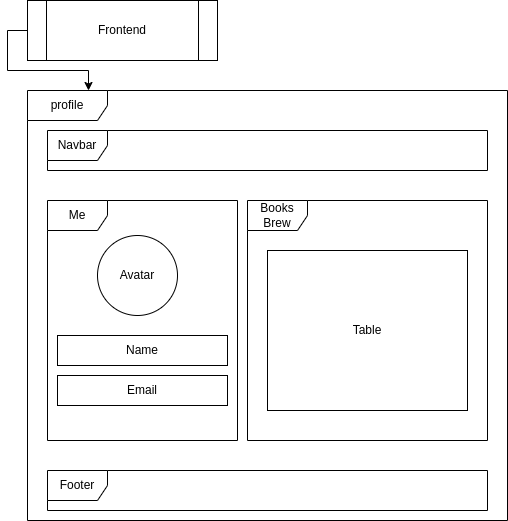

The diagram above was exported from draw.io. Its source (the exported page's mxGraphModel, read from the mxfile embedded in the PNG):
<mxGraphModel dx="748" dy="526" grid="1" gridSize="10" guides="1" tooltips="1" connect="1" arrows="1" fold="1" page="1" pageScale="1" pageWidth="850" pageHeight="1100" math="0" shadow="0">
  <root>
    <mxCell id="5dMKnBWmSAmbq671BESQ-0" />
    <mxCell id="5dMKnBWmSAmbq671BESQ-1" parent="5dMKnBWmSAmbq671BESQ-0" />
    <mxCell id="5dMKnBWmSAmbq671BESQ-2" style="edgeStyle=orthogonalEdgeStyle;rounded=0;orthogonalLoop=1;jettySize=auto;html=1;exitX=0;exitY=0.5;exitDx=0;exitDy=0;" edge="1" parent="5dMKnBWmSAmbq671BESQ-1" source="5dMKnBWmSAmbq671BESQ-3">
      <mxGeometry relative="1" as="geometry">
        <mxPoint x="161" y="110" as="targetPoint" />
        <Array as="points">
          <mxPoint x="80" y="50" />
          <mxPoint x="80" y="90" />
          <mxPoint x="161" y="90" />
        </Array>
      </mxGeometry>
    </mxCell>
    <mxCell id="5dMKnBWmSAmbq671BESQ-3" value="Frontend" style="shape=process;whiteSpace=wrap;html=1;backgroundOutline=1;" vertex="1" parent="5dMKnBWmSAmbq671BESQ-1">
      <mxGeometry x="100" y="20" width="190" height="60" as="geometry" />
    </mxCell>
    <mxCell id="5dMKnBWmSAmbq671BESQ-4" value="profile" style="shape=umlFrame;whiteSpace=wrap;html=1;pointerEvents=0;width=80;height=30;" vertex="1" parent="5dMKnBWmSAmbq671BESQ-1">
      <mxGeometry x="100" y="110" width="480" height="430" as="geometry" />
    </mxCell>
    <mxCell id="5dMKnBWmSAmbq671BESQ-5" value="Navbar" style="shape=umlFrame;whiteSpace=wrap;html=1;pointerEvents=0;" vertex="1" parent="5dMKnBWmSAmbq671BESQ-1">
      <mxGeometry x="120" y="150" width="440" height="40" as="geometry" />
    </mxCell>
    <mxCell id="5dMKnBWmSAmbq671BESQ-6" value="Footer" style="shape=umlFrame;whiteSpace=wrap;html=1;pointerEvents=0;" vertex="1" parent="5dMKnBWmSAmbq671BESQ-1">
      <mxGeometry x="120" y="490" width="440" height="40" as="geometry" />
    </mxCell>
    <mxCell id="5dMKnBWmSAmbq671BESQ-7" value="Name" style="rounded=0;whiteSpace=wrap;html=1;" vertex="1" parent="5dMKnBWmSAmbq671BESQ-1">
      <mxGeometry x="130" y="355" width="170" height="30" as="geometry" />
    </mxCell>
    <mxCell id="5dMKnBWmSAmbq671BESQ-8" value="Table" style="rounded=0;whiteSpace=wrap;html=1;" vertex="1" parent="5dMKnBWmSAmbq671BESQ-1">
      <mxGeometry x="340" y="270" width="200" height="160" as="geometry" />
    </mxCell>
    <mxCell id="5dMKnBWmSAmbq671BESQ-11" value="Me" style="shape=umlFrame;whiteSpace=wrap;html=1;pointerEvents=0;" vertex="1" parent="5dMKnBWmSAmbq671BESQ-1">
      <mxGeometry x="120" y="220" width="190" height="240" as="geometry" />
    </mxCell>
    <mxCell id="kGAwO_HJk8wadillGd2V-0" value="Email" style="rounded=0;whiteSpace=wrap;html=1;" vertex="1" parent="5dMKnBWmSAmbq671BESQ-1">
      <mxGeometry x="130" y="395" width="170" height="30" as="geometry" />
    </mxCell>
    <mxCell id="kGAwO_HJk8wadillGd2V-1" value="Avatar" style="ellipse;whiteSpace=wrap;html=1;aspect=fixed;" vertex="1" parent="5dMKnBWmSAmbq671BESQ-1">
      <mxGeometry x="170" y="255" width="80" height="80" as="geometry" />
    </mxCell>
    <mxCell id="kGAwO_HJk8wadillGd2V-3" value="Books Brew" style="shape=umlFrame;whiteSpace=wrap;html=1;pointerEvents=0;" vertex="1" parent="5dMKnBWmSAmbq671BESQ-1">
      <mxGeometry x="320" y="220" width="240" height="240" as="geometry" />
    </mxCell>
  </root>
</mxGraphModel>